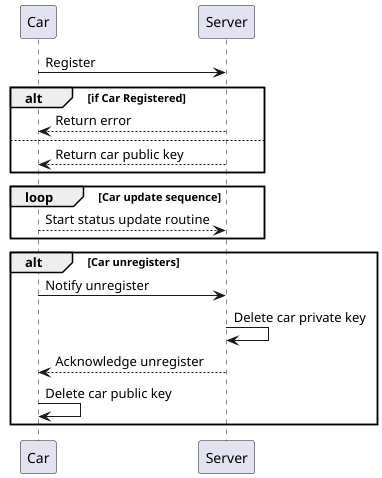

The diagram above was rendered by PlantUML. Its source (embedded in the PNG):
@startuml

Car -> Server: Register
alt if Car Registered
Server --> Car: Return error
else
Server --> Car: Return car public key
end

loop Car update sequence
Car --> Server : Start status update routine
end

alt Car unregisters
Car -> Server : Notify unregister
Server -> Server : Delete car private key
Server --> Car : Acknowledge unregister
Car -> Car: Delete car public key
end
@enduml